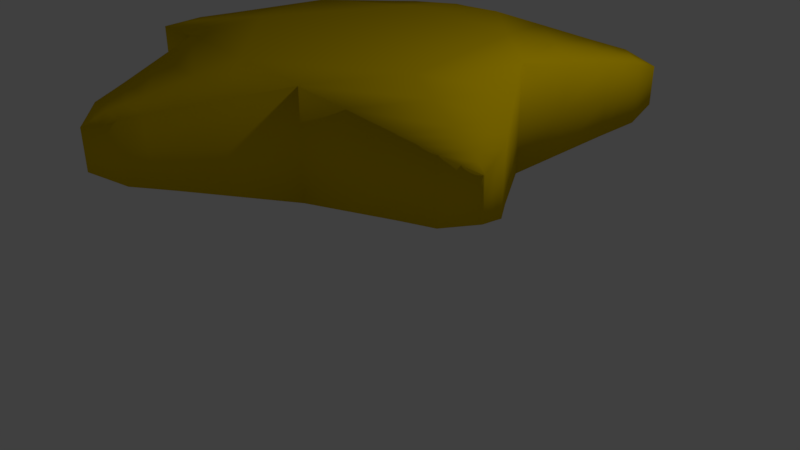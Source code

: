 # Source: WarpStar.blend  (saved by Blender 2.79.0; exported with 4.5.12 LTS)
import bpy
from mathutils import Matrix  # noqa: F401  (used for matrix-valued properties, if any)

bpy.ops.wm.read_factory_settings(use_empty=True)
scene = bpy.context.scene
scene.name = 'Scene'

# ---- collections
col_collection_1 = bpy.data.collections.new('Collection 1'); scene.collection.children.link(col_collection_1)

# ---- materials (node trees are filled in below, after node groups)
mat_material_001 = bpy.data.materials.new('Material.001')
mat_material_001.alpha_threshold = 0.0
mat_material_001.use_transparent_shadow = False
mat_material_001.diffuse_color = (0.8, 0.5457, 0.0, 1.0)
mat_material_001.roughness = 0.5
mat_material_001.specular_intensity = 1.0

# ---- material node trees

# ---- world
world_world = bpy.data.worlds.new('World'); scene.world = world_world
world_world.color = (0.05088, 0.05088, 0.05088)
world_world.use_sun_shadow = False
world_world.sun_shadow_jitter_overblur = 0.0
world_world.cycles.sampling_method = 'MANUAL'

# ---- cameras
cam_camera = bpy.data.cameras.new('Camera')
cam_camera.clip_end = 100.0
cam_camera.lens = 35.0
cam_camera.sensor_width = 32.0
cam_camera.sensor_height = 18.0
cam_camera.ortho_scale = 7.314
cam_camera.dof.focus_distance = 0.0
cam_camera.dof.aperture_fstop = 128.0

# ---- lights
light_lamp = bpy.data.lights.new('Lamp', 'POINT')
light_lamp.transmission_factor = 0.0
light_lamp.cutoff_distance = 30.0
light_lamp.energy = 100.0
light_lamp.shadow_buffer_clip_start = 1.001
light_lamp.shadow_soft_size = 0.1
light_lamp.shadow_maximum_resolution = 0.006
light_lamp.use_absolute_resolution = True

# ---- meshes
me_cylinder_001 = bpy.data.meshes.new('Cylinder.001')
me_cylinder_001.from_pydata([(0.0, 1.0, -0.3063), (0.0, 1.0, 0.3063), (0.9511, 0.309, -0.3063), (0.9511, 0.309, 0.3063), (0.5878, -0.809, -0.3063), (0.5878, -0.809, 0.3063), (-0.5878, -0.809, -0.3063), (-0.5878, -0.809, 0.3063), (-0.9511, 0.309, -0.3063), (-0.9511, 0.309, 0.3063), (0.5664, 1.241, -0.2093), (0.5664, 1.241, 0.2093), (1.005, 0.9222, 0.2093), (1.005, 0.9222, -0.2093), (1.355, -0.1552, -0.2093), (1.355, -0.1552, 0.2093), (1.188, -0.6711, 0.2093), (1.188, -0.6711, -0.2093), (0.2713, -1.337, -0.2093), (0.2713, -1.337, 0.2093), (-0.2713, -1.337, 0.2093), (-0.2713, -1.337, -0.2093), (-1.188, -0.6711, -0.2093), (-1.188, -0.6711, 0.2093), (-1.355, -0.1552, 0.2093), (-1.355, -0.1552, -0.2093), (-1.005, 0.9222, -0.2093), (-1.005, 0.9222, 0.2093), (-0.5664, 1.241, 0.2093), (-0.5664, 1.241, -0.2093), (0.7774, 1.336, -0.1741), (0.7774, 1.336, 0.1741), (1.03, 1.152, 0.1741), (1.03, 1.152, -0.1741), (1.511, -0.3266, -0.1741), (1.511, -0.3266, 0.1741), (1.414, -0.6236, 0.1741), (1.414, -0.6236, -0.1741), (0.1562, -1.538, -0.1741), (0.1562, -1.538, 0.1741), (-0.1562, -1.538, 0.1741), (-0.1562, -1.538, -0.1741), (-1.414, -0.6236, -0.1741), (-1.414, -0.6236, 0.1741), (-1.511, -0.3266, 0.1741), (-1.511, -0.3266, -0.1741), (-1.03, 1.152, -0.1741), (-1.03, 1.152, 0.1741), (-0.7774, 1.336, 0.1741), (-0.7774, 1.336, -0.1741), (0.9803, 1.356, -0.1153), (0.9803, 1.356, 0.1153), (0.9865, 1.351, 0.1153), (0.9865, 1.351, -0.1153), (1.592, -0.5134, -0.1153), (1.592, -0.5134, 0.1153), (1.59, -0.5206, 0.1153), (1.59, -0.5206, -0.1153), (0.003817, -1.673, -0.1153), (0.003817, -1.673, 0.1153), (-0.003817, -1.673, 0.1153), (-0.003817, -1.673, -0.1153), (-1.59, -0.5206, -0.1153), (-1.59, -0.5206, 0.1153), (-1.592, -0.5134, 0.1153), (-1.592, -0.5134, -0.1153), (-0.9865, 1.351, -0.1153), (-0.9865, 1.351, 0.1153), (-0.9803, 1.356, 0.1153), (-0.9803, 1.356, -0.1153), (0.4755, 0.6545, -0.3063), (0.4755, 0.6545, 0.3063), (0.0, 1.0, 0.0), (0.9511, 0.309, 0.0), (0.7694, -0.25, -0.3063), (0.7694, -0.25, 0.3063), (0.5878, -0.809, 0.0), (-5.96e-08, -0.809, -0.3063), (-1.192e-07, -0.809, 0.3063), (-0.5878, -0.809, 0.0), (-0.7694, -0.25, -0.3063), (-0.7694, -0.25, 0.3063), (-0.9511, 0.309, 0.0), (-0.4755, 0.6545, -0.3063), (-0.4755, 0.6545, 0.3063), (0.5664, 1.241, 0.0), (0.7859, 1.082, 0.2093), (1.005, 0.9222, 0.0), (0.7859, 1.082, -0.2093), (0.2832, 1.121, 0.2578), (0.2832, 1.121, -0.2578), (0.9782, 0.6156, 0.2578), (0.9782, 0.6156, -0.2578), (1.355, -0.1552, 0.0), (1.272, -0.4132, 0.2093), (1.188, -0.6711, 0.0), (1.272, -0.4132, -0.2093), (1.153, 0.07692, 0.2578), (1.153, 0.07692, -0.2578), (0.8878, -0.7401, 0.2578), (0.8878, -0.7401, -0.2578), (0.2713, -1.337, 0.0), (-1.49e-07, -1.337, 0.2093), (-0.2713, -1.337, 0.0), (-1.49e-07, -1.337, -0.2093), (0.4295, -1.073, 0.2578), (0.4295, -1.073, -0.2578), (-0.4295, -1.073, 0.2578), (-0.4295, -1.073, -0.2578), (-1.188, -0.6711, 0.0), (-1.272, -0.4132, 0.2093), (-1.355, -0.1552, 0.0), (-1.272, -0.4132, -0.2093), (-0.8878, -0.7401, 0.2578), (-0.8878, -0.7401, -0.2578), (-1.153, 0.07692, 0.2578), (-1.153, 0.07692, -0.2578), (-1.005, 0.9222, 0.0), (-0.7859, 1.082, 0.2093), (-0.5664, 1.241, 0.0), (-0.7859, 1.082, -0.2093), (-0.9782, 0.6156, 0.2578), (-0.9782, 0.6156, -0.2578), (-0.2832, 1.121, 0.2578), (-0.2832, 1.121, -0.2578), (0.7774, 1.336, 0.0), (0.9038, 1.244, 0.1741), (1.03, 1.152, 0.0), (0.9038, 1.244, -0.1741), (0.6719, 1.288, 0.1917), (0.6719, 1.288, -0.1917), (1.018, 1.037, 0.1917), (1.018, 1.037, -0.1917), (1.511, -0.3266, 0.0), (1.462, -0.4751, 0.1741), (1.414, -0.6236, 0.0), (1.462, -0.4751, -0.1741), (1.433, -0.2409, 0.1917), (1.433, -0.2409, -0.1917), (1.301, -0.6474, 0.1917), (1.301, -0.6474, -0.1917), (0.1562, -1.538, 0.0), (-2.086e-07, -1.538, 0.1741), (-0.1562, -1.538, 0.0), (-2.086e-07, -1.538, -0.1741), (0.2137, -1.437, 0.1917), (0.2137, -1.437, -0.1917), (-0.2137, -1.437, 0.1917), (-0.2137, -1.437, -0.1917), (-1.414, -0.6236, 0.0), (-1.462, -0.4751, 0.1741), (-1.511, -0.3266, 0.0), (-1.462, -0.4751, -0.1741), (-1.301, -0.6474, 0.1917), (-1.301, -0.6474, -0.1917), (-1.433, -0.2409, 0.1917), (-1.433, -0.2409, -0.1917), (-1.03, 1.152, 0.0), (-0.9038, 1.244, 0.1741), (-0.7774, 1.336, 0.0), (-0.9038, 1.244, -0.1741), (-1.018, 1.037, 0.1917), (-1.018, 1.037, -0.1917), (-0.6719, 1.288, 0.1917), (-0.6719, 1.288, -0.1917), (0.9803, 1.356, 0.0), (0.9834, 1.354, 0.1153), (0.9865, 1.351, 0.0), (0.9834, 1.354, -0.1153), (0.8789, 1.346, 0.1447), (0.8789, 1.346, -0.1447), (1.008, 1.252, 0.1447), (1.008, 1.252, -0.1447), (1.592, -0.5134, 0.0), (1.591, -0.517, 0.1153), (1.59, -0.5206, 0.0), (1.591, -0.517, -0.1153), (1.551, -0.42, 0.1447), (1.551, -0.42, -0.1447), (1.502, -0.5721, 0.1447), (1.502, -0.5721, -0.1447), (0.003817, -1.673, 0.0), (-2.834e-07, -1.673, 0.1153), (-0.003817, -1.673, 0.0), (-2.831e-07, -1.673, -0.1153), (0.07999, -1.605, 0.1447), (0.07999, -1.605, -0.1447), (-0.07999, -1.605, 0.1447), (-0.07999, -1.605, -0.1447), (-1.59, -0.5206, 0.0), (-1.591, -0.517, 0.1153), (-1.592, -0.5134, 0.0), (-1.591, -0.517, -0.1153), (-1.502, -0.5721, 0.1447), (-1.502, -0.5721, -0.1447), (-1.551, -0.42, 0.1447), (-1.551, -0.42, -0.1447), (-0.9865, 1.351, 0.0), (-0.9834, 1.354, 0.1153), (-0.9803, 1.356, 0.0), (-0.9834, 1.354, -0.1153), (-1.008, 1.252, 0.1447), (-1.008, 1.252, -0.1447), (-0.8789, 1.346, 0.1447), (-0.8789, 1.346, -0.1447), (-0.9436, 1.299, -0.1447), (-0.8789, 1.346, 0.0), (-0.9436, 1.299, 0.1447), (-1.008, 1.252, 0.0), (-0.9834, 1.354, 0.0), (-1.527, -0.4961, -0.1447), (-1.551, -0.42, 0.0), (-1.527, -0.4961, 0.1447), (-1.502, -0.5721, 0.0), (-1.591, -0.517, 0.0), (-2.459e-07, -1.605, -0.1447), (-0.07999, -1.605, 0.0), (-2.459e-07, -1.605, 0.1447), (0.07999, -1.605, 0.0), (-2.831e-07, -1.673, 0.0), (1.527, -0.4961, -0.1447), (1.502, -0.5721, 0.0), (1.527, -0.4961, 0.1447), (1.551, -0.42, 0.0), (1.591, -0.517, 0.0), (0.9436, 1.299, -0.1447), (1.008, 1.252, 0.0), (0.9436, 1.299, 0.1447), (0.8789, 1.346, 0.0), (0.9834, 1.354, 0.0), (-0.8448, 1.163, -0.1917), (-0.6719, 1.288, 0.0), (-0.8448, 1.163, 0.1917), (-1.018, 1.037, 0.0), (-1.367, -0.4441, -0.1917), (-1.433, -0.2409, 0.0), (-1.367, -0.4441, 0.1917), (-1.301, -0.6474, 0.0), (-1.788e-07, -1.437, -0.1917), (-0.2137, -1.437, 0.0), (-1.788e-07, -1.437, 0.1917), (0.2137, -1.437, 0.0), (1.367, -0.4441, -0.1917), (1.301, -0.6474, 0.0), (1.367, -0.4441, 0.1917), (1.433, -0.2409, 0.0), (0.8448, 1.163, -0.1917), (1.018, 1.037, 0.0), (0.8448, 1.163, 0.1917), (0.6719, 1.288, 0.0), (-0.6307, 0.8681, -0.2578), (-0.2832, 1.121, 0.0), (-0.6307, 0.8681, 0.2578), (-0.9782, 0.6156, 0.0), (-1.02, -0.3316, -0.2578), (-1.153, 0.07692, 0.0), (-1.02, -0.3316, 0.2578), (-0.8878, -0.7401, 0.0), (-1.192e-07, -1.073, -0.2578), (-0.4295, -1.073, 0.0), (-1.192e-07, -1.073, 0.2578), (0.4295, -1.073, 0.0), (1.02, -0.3316, -0.2578), (0.8878, -0.7401, 0.0), (1.02, -0.3316, 0.2578), (1.153, 0.07692, 0.0), (0.6307, 0.8681, -0.2578), (0.9782, 0.6156, 0.0), (0.6307, 0.8681, 0.2578), (0.2832, 1.121, 0.0)], [], [(3, 71, 1, 84, 9, 81, 7, 78, 5, 75), (0, 70, 2, 74, 4, 77, 6, 80, 8, 83), (269, 85, 10, 90), (268, 86, 11, 89), (267, 87, 12, 91), (266, 88, 13, 92), (265, 93, 14, 98), (264, 94, 15, 97), (263, 95, 16, 99), (262, 96, 17, 100), (261, 101, 18, 106), (260, 102, 19, 105), (259, 103, 20, 107), (258, 104, 21, 108), (257, 109, 22, 114), (256, 110, 23, 113), (255, 111, 24, 115), (254, 112, 25, 116), (253, 117, 26, 122), (252, 118, 27, 121), (251, 119, 28, 123), (250, 120, 29, 124), (249, 125, 30, 130), (248, 126, 31, 129), (247, 127, 32, 131), (246, 128, 33, 132), (245, 133, 34, 138), (244, 134, 35, 137), (243, 135, 36, 139), (242, 136, 37, 140), (241, 141, 38, 146), (240, 142, 39, 145), (239, 143, 40, 147), (238, 144, 41, 148), (237, 149, 42, 154), (236, 150, 43, 153), (235, 151, 44, 155), (234, 152, 45, 156), (233, 157, 46, 162), (232, 158, 47, 161), (231, 159, 48, 163), (230, 160, 49, 164), (229, 166, 52, 167), (228, 165, 50, 170), (227, 166, 51, 169), (226, 167, 52, 171), (225, 168, 53, 172), (224, 174, 56, 175), (223, 173, 54, 178), (222, 174, 55, 177), (221, 175, 56, 179), (220, 176, 57, 180), (219, 182, 60, 183), (218, 181, 58, 186), (217, 182, 59, 185), (216, 183, 60, 187), (215, 184, 61, 188), (214, 190, 64, 191), (213, 189, 62, 194), (212, 190, 63, 193), (211, 191, 64, 195), (210, 192, 65, 196), (209, 198, 68, 199), (208, 197, 66, 202), (207, 198, 67, 201), (206, 199, 68, 203), (205, 200, 69, 204), (160, 205, 204, 49), (46, 202, 205, 160), (202, 66, 200, 205), (159, 206, 203, 48), (49, 204, 206, 159), (204, 69, 199, 206), (158, 207, 201, 47), (48, 203, 207, 158), (203, 68, 198, 207), (157, 208, 202, 46), (47, 201, 208, 157), (201, 67, 197, 208), (200, 209, 199, 69), (66, 197, 209, 200), (197, 67, 198, 209), (152, 210, 196, 45), (42, 194, 210, 152), (194, 62, 192, 210), (151, 211, 195, 44), (45, 196, 211, 151), (196, 65, 191, 211), (150, 212, 193, 43), (44, 195, 212, 150), (195, 64, 190, 212), (149, 213, 194, 42), (43, 193, 213, 149), (193, 63, 189, 213), (192, 214, 191, 65), (62, 189, 214, 192), (189, 63, 190, 214), (144, 215, 188, 41), (38, 186, 215, 144), (186, 58, 184, 215), (143, 216, 187, 40), (41, 188, 216, 143), (188, 61, 183, 216), (142, 217, 185, 39), (40, 187, 217, 142), (187, 60, 182, 217), (141, 218, 186, 38), (39, 185, 218, 141), (185, 59, 181, 218), (184, 219, 183, 61), (58, 181, 219, 184), (181, 59, 182, 219), (136, 220, 180, 37), (34, 178, 220, 136), (178, 54, 176, 220), (135, 221, 179, 36), (37, 180, 221, 135), (180, 57, 175, 221), (134, 222, 177, 35), (36, 179, 222, 134), (179, 56, 174, 222), (133, 223, 178, 34), (35, 177, 223, 133), (177, 55, 173, 223), (176, 224, 175, 57), (54, 173, 224, 176), (173, 55, 174, 224), (128, 225, 172, 33), (30, 170, 225, 128), (170, 50, 168, 225), (127, 226, 171, 32), (33, 172, 226, 127), (172, 53, 167, 226), (126, 227, 169, 31), (32, 171, 227, 126), (171, 52, 166, 227), (125, 228, 170, 30), (31, 169, 228, 125), (169, 51, 165, 228), (168, 229, 167, 53), (50, 165, 229, 168), (165, 51, 166, 229), (120, 230, 164, 29), (26, 162, 230, 120), (162, 46, 160, 230), (119, 231, 163, 28), (29, 164, 231, 119), (164, 49, 159, 231), (118, 232, 161, 27), (28, 163, 232, 118), (163, 48, 158, 232), (117, 233, 162, 26), (27, 161, 233, 117), (161, 47, 157, 233), (112, 234, 156, 25), (22, 154, 234, 112), (154, 42, 152, 234), (111, 235, 155, 24), (25, 156, 235, 111), (156, 45, 151, 235), (110, 236, 153, 23), (24, 155, 236, 110), (155, 44, 150, 236), (109, 237, 154, 22), (23, 153, 237, 109), (153, 43, 149, 237), (104, 238, 148, 21), (18, 146, 238, 104), (146, 38, 144, 238), (103, 239, 147, 20), (21, 148, 239, 103), (148, 41, 143, 239), (102, 240, 145, 19), (20, 147, 240, 102), (147, 40, 142, 240), (101, 241, 146, 18), (19, 145, 241, 101), (145, 39, 141, 241), (96, 242, 140, 17), (14, 138, 242, 96), (138, 34, 136, 242), (95, 243, 139, 16), (17, 140, 243, 95), (140, 37, 135, 243), (94, 244, 137, 15), (16, 139, 244, 94), (139, 36, 134, 244), (93, 245, 138, 14), (15, 137, 245, 93), (137, 35, 133, 245), (88, 246, 132, 13), (10, 130, 246, 88), (130, 30, 128, 246), (87, 247, 131, 12), (13, 132, 247, 87), (132, 33, 127, 247), (86, 248, 129, 11), (12, 131, 248, 86), (131, 32, 126, 248), (85, 249, 130, 10), (11, 129, 249, 85), (129, 31, 125, 249), (83, 250, 124, 0), (8, 122, 250, 83), (122, 26, 120, 250), (72, 251, 123, 1), (0, 124, 251, 72), (124, 29, 119, 251), (84, 252, 121, 9), (1, 123, 252, 84), (123, 28, 118, 252), (82, 253, 122, 8), (9, 121, 253, 82), (121, 27, 117, 253), (80, 254, 116, 8), (6, 114, 254, 80), (114, 22, 112, 254), (82, 255, 115, 9), (8, 116, 255, 82), (116, 25, 111, 255), (81, 256, 113, 7), (9, 115, 256, 81), (115, 24, 110, 256), (79, 257, 114, 6), (7, 113, 257, 79), (113, 23, 109, 257), (77, 258, 108, 6), (4, 106, 258, 77), (106, 18, 104, 258), (79, 259, 107, 7), (6, 108, 259, 79), (108, 21, 103, 259), (78, 260, 105, 5), (7, 107, 260, 78), (107, 20, 102, 260), (76, 261, 106, 4), (5, 105, 261, 76), (105, 19, 101, 261), (74, 262, 100, 4), (2, 98, 262, 74), (98, 14, 96, 262), (76, 263, 99, 5), (4, 100, 263, 76), (100, 17, 95, 263), (75, 264, 97, 3), (5, 99, 264, 75), (99, 16, 94, 264), (73, 265, 98, 2), (3, 97, 265, 73), (97, 15, 93, 265), (70, 266, 92, 2), (0, 90, 266, 70), (90, 10, 88, 266), (73, 267, 91, 3), (2, 92, 267, 73), (92, 13, 87, 267), (71, 268, 89, 1), (3, 91, 268, 71), (91, 12, 86, 268), (72, 269, 90, 0), (1, 89, 269, 72), (89, 11, 85, 269)])
me_cylinder_001.polygons.foreach_set('use_smooth', [True] * 262)
me_cylinder_001.materials.append(mat_material_001)
me_cylinder_001.use_remesh_preserve_volume = False
me_cylinder_001.use_remesh_preserve_attributes = False
me_cylinder_001.use_mirror_vertex_groups = False
me_cylinder_001.update()

# ---- objects
ob_cylinder = bpy.data.objects.new('Cylinder', me_cylinder_001)
ob_lamp = bpy.data.objects.new('Lamp', light_lamp)
ob_camera = bpy.data.objects.new('Camera', cam_camera)

# ---- transforms, parenting, visibility, modifiers, constraints
ob_cylinder.location = (0.09691, -0.0623, 2.258)
ob_cylinder.rotation_euler = (0.0, -0.0, -0.1109)
ob_cylinder.scale = (1.977, 1.977, 1.977)
ob_cylinder.lineart.crease_threshold = 0.0
ob_lamp.location = (4.076, 1.005, 5.904)
ob_lamp.rotation_euler = (0.6503, 0.05522, 1.866)
ob_lamp.lock_rotations_4d = False
ob_lamp.empty_display_type = 'ARROWS'
ob_lamp.color = (0.0, 0.0, 0.0, 0.0)
ob_lamp.lineart.crease_threshold = 0.0
ob_camera.location = (7.481, -6.508, 5.344)
ob_camera.rotation_euler = (1.109, 0.0, 0.8149)
ob_camera.lock_rotations_4d = False
ob_camera.empty_display_type = 'ARROWS'
ob_camera.color = (0.0, 0.0, 0.0, 0.0)
ob_camera.display_type = 'WIRE'
ob_camera.lineart.crease_threshold = 0.0

# ---- collection membership
col_collection_1.objects.link(ob_cylinder)
col_collection_1.objects.link(ob_lamp)
col_collection_1.objects.link(ob_camera)

# ---- scene / render settings (as saved in the file)
scene.camera = ob_camera
scene.frame_start = 1; scene.frame_end = 250; scene.frame_set(1)
scene.render.engine = 'BLENDER_EEVEE_NEXT'
scene.render.resolution_percentage = 50
scene.render.dither_intensity = 0.0
scene.cycles.use_denoising = False
scene.cycles.samples = 128
scene.cycles.sampling_pattern = 'TABULATED_SOBOL'
scene.cycles.use_adaptive_sampling = False
scene.cycles.use_light_tree = False
scene.cycles.blur_glossy = 0.0
scene.cycles.sample_clamp_indirect = 0.0
scene.view_settings.view_transform = 'Standard'
bpy.context.view_layer.update()
